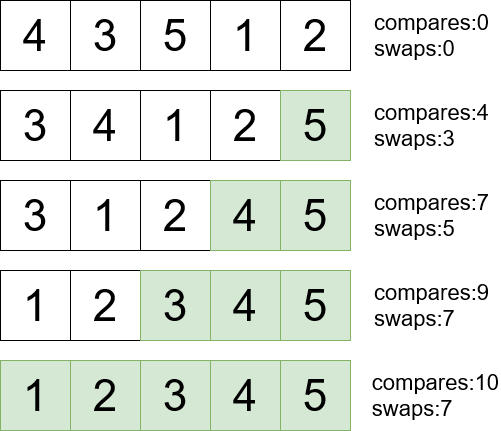

The diagram above was exported from draw.io. Its source (the exported page's mxGraphModel, read from the mxfile embedded in the PNG):
<mxGraphModel dx="1038" dy="603" grid="1" gridSize="10" guides="1" tooltips="1" connect="1" arrows="1" fold="1" page="1" pageScale="1" pageWidth="850" pageHeight="1100" math="0" shadow="0">
  <root>
    <mxCell id="0" />
    <mxCell id="1" parent="0" />
    <mxCell id="GYZMxTJS46v_GUnBPeFB-1" value="&lt;font style=&quot;font-size: 44px;&quot;&gt;4&lt;/font&gt;" style="whiteSpace=wrap;html=1;aspect=fixed;" parent="1" vertex="1">
      <mxGeometry x="160" y="40" width="70" height="70" as="geometry" />
    </mxCell>
    <mxCell id="zrPuoizPx3UR9okt6yzt-6" value="&lt;font style=&quot;font-size: 44px;&quot;&gt;3&lt;/font&gt;" style="whiteSpace=wrap;html=1;aspect=fixed;" parent="1" vertex="1">
      <mxGeometry x="230" y="40" width="70" height="70" as="geometry" />
    </mxCell>
    <mxCell id="zrPuoizPx3UR9okt6yzt-7" value="&lt;font style=&quot;font-size: 44px;&quot;&gt;5&lt;/font&gt;" style="whiteSpace=wrap;html=1;aspect=fixed;" parent="1" vertex="1">
      <mxGeometry x="300" y="40" width="70" height="70" as="geometry" />
    </mxCell>
    <mxCell id="zrPuoizPx3UR9okt6yzt-8" value="&lt;font style=&quot;font-size: 44px;&quot;&gt;1&lt;/font&gt;" style="whiteSpace=wrap;html=1;aspect=fixed;" parent="1" vertex="1">
      <mxGeometry x="370" y="40" width="70" height="70" as="geometry" />
    </mxCell>
    <mxCell id="zrPuoizPx3UR9okt6yzt-9" value="&lt;font style=&quot;font-size: 44px;&quot;&gt;2&lt;/font&gt;" style="whiteSpace=wrap;html=1;aspect=fixed;" parent="1" vertex="1">
      <mxGeometry x="440" y="40" width="70" height="70" as="geometry" />
    </mxCell>
    <mxCell id="zrPuoizPx3UR9okt6yzt-11" value="&lt;font style=&quot;font-size: 44px;&quot;&gt;3&lt;/font&gt;" style="whiteSpace=wrap;html=1;aspect=fixed;" parent="1" vertex="1">
      <mxGeometry x="160" y="130" width="70" height="70" as="geometry" />
    </mxCell>
    <mxCell id="zrPuoizPx3UR9okt6yzt-12" value="&lt;font style=&quot;font-size: 44px;&quot;&gt;4&lt;/font&gt;" style="whiteSpace=wrap;html=1;aspect=fixed;" parent="1" vertex="1">
      <mxGeometry x="230" y="130" width="70" height="70" as="geometry" />
    </mxCell>
    <mxCell id="zrPuoizPx3UR9okt6yzt-13" value="&lt;font style=&quot;font-size: 44px;&quot;&gt;1&lt;/font&gt;" style="whiteSpace=wrap;html=1;aspect=fixed;" parent="1" vertex="1">
      <mxGeometry x="300" y="130" width="70" height="70" as="geometry" />
    </mxCell>
    <mxCell id="zrPuoizPx3UR9okt6yzt-14" value="&lt;font style=&quot;font-size: 44px;&quot;&gt;2&lt;/font&gt;" style="whiteSpace=wrap;html=1;aspect=fixed;" parent="1" vertex="1">
      <mxGeometry x="370" y="130" width="70" height="70" as="geometry" />
    </mxCell>
    <mxCell id="zrPuoizPx3UR9okt6yzt-15" value="&lt;font style=&quot;font-size: 44px;&quot;&gt;5&lt;/font&gt;" style="whiteSpace=wrap;html=1;aspect=fixed;fillColor=#d5e8d4;strokeColor=#82b366;" parent="1" vertex="1">
      <mxGeometry x="440" y="130" width="70" height="70" as="geometry" />
    </mxCell>
    <mxCell id="zrPuoizPx3UR9okt6yzt-16" value="&lt;div style=&quot;font-size: 22px;&quot; align=&quot;left&quot;&gt;&lt;font style=&quot;font-size: 22px;&quot;&gt;compares:0&lt;/font&gt;&lt;/div&gt;&lt;div style=&quot;font-size: 22px;&quot; align=&quot;left&quot;&gt;&lt;font style=&quot;font-size: 22px;&quot;&gt;swaps:0&lt;br&gt;&lt;/font&gt;&lt;/div&gt;" style="text;html=1;align=right;verticalAlign=middle;resizable=0;points=[];autosize=1;strokeColor=none;fillColor=none;fontSize=44;" parent="1" vertex="1">
      <mxGeometry x="510" y="40" width="140" height="70" as="geometry" />
    </mxCell>
    <mxCell id="xvzgfIbjX3hPKdFPIsMV-1" value="&lt;div style=&quot;font-size: 22px;&quot; align=&quot;left&quot;&gt;&lt;font style=&quot;font-size: 22px;&quot;&gt;compares:4&lt;/font&gt;&lt;/div&gt;&lt;div style=&quot;font-size: 22px;&quot; align=&quot;left&quot;&gt;&lt;font style=&quot;font-size: 22px;&quot;&gt;swaps:3&lt;br&gt;&lt;/font&gt;&lt;/div&gt;" style="text;html=1;align=right;verticalAlign=middle;resizable=0;points=[];autosize=1;strokeColor=none;fillColor=none;fontSize=44;" parent="1" vertex="1">
      <mxGeometry x="510" y="130" width="140" height="70" as="geometry" />
    </mxCell>
    <mxCell id="f8ZUNtNU9EYObgjtBfqm-1" value="&lt;font style=&quot;font-size: 44px;&quot;&gt;3&lt;/font&gt;" style="whiteSpace=wrap;html=1;aspect=fixed;" parent="1" vertex="1">
      <mxGeometry x="160" y="220" width="70" height="70" as="geometry" />
    </mxCell>
    <mxCell id="f8ZUNtNU9EYObgjtBfqm-2" value="&lt;font style=&quot;font-size: 44px;&quot;&gt;1&lt;/font&gt;" style="whiteSpace=wrap;html=1;aspect=fixed;" parent="1" vertex="1">
      <mxGeometry x="230" y="220" width="70" height="70" as="geometry" />
    </mxCell>
    <mxCell id="f8ZUNtNU9EYObgjtBfqm-3" value="&lt;font style=&quot;font-size: 44px;&quot;&gt;2&lt;/font&gt;" style="whiteSpace=wrap;html=1;aspect=fixed;" parent="1" vertex="1">
      <mxGeometry x="300" y="220" width="70" height="70" as="geometry" />
    </mxCell>
    <mxCell id="f8ZUNtNU9EYObgjtBfqm-4" value="&lt;font style=&quot;font-size: 44px;&quot;&gt;4&lt;/font&gt;" style="whiteSpace=wrap;html=1;aspect=fixed;fillColor=#d5e8d4;strokeColor=#82b366;" parent="1" vertex="1">
      <mxGeometry x="370" y="220" width="70" height="70" as="geometry" />
    </mxCell>
    <mxCell id="f8ZUNtNU9EYObgjtBfqm-5" value="&lt;font style=&quot;font-size: 44px;&quot;&gt;5&lt;/font&gt;" style="whiteSpace=wrap;html=1;aspect=fixed;fillColor=#d5e8d4;strokeColor=#82b366;" parent="1" vertex="1">
      <mxGeometry x="440" y="220" width="70" height="70" as="geometry" />
    </mxCell>
    <mxCell id="f8ZUNtNU9EYObgjtBfqm-6" value="&lt;div style=&quot;font-size: 22px;&quot; align=&quot;left&quot;&gt;&lt;font style=&quot;font-size: 22px;&quot;&gt;compares:7&lt;/font&gt;&lt;/div&gt;&lt;div style=&quot;font-size: 22px;&quot; align=&quot;left&quot;&gt;&lt;font style=&quot;font-size: 22px;&quot;&gt;swaps:5&lt;br&gt;&lt;/font&gt;&lt;/div&gt;" style="text;html=1;align=right;verticalAlign=middle;resizable=0;points=[];autosize=1;strokeColor=none;fillColor=none;fontSize=44;" parent="1" vertex="1">
      <mxGeometry x="510" y="220" width="140" height="70" as="geometry" />
    </mxCell>
    <mxCell id="f8ZUNtNU9EYObgjtBfqm-7" value="&lt;font style=&quot;font-size: 44px;&quot;&gt;1&lt;/font&gt;" style="whiteSpace=wrap;html=1;aspect=fixed;" parent="1" vertex="1">
      <mxGeometry x="160" y="310" width="70" height="70" as="geometry" />
    </mxCell>
    <mxCell id="f8ZUNtNU9EYObgjtBfqm-8" value="&lt;font style=&quot;font-size: 44px;&quot;&gt;2&lt;/font&gt;" style="whiteSpace=wrap;html=1;aspect=fixed;" parent="1" vertex="1">
      <mxGeometry x="230" y="310" width="70" height="70" as="geometry" />
    </mxCell>
    <mxCell id="f8ZUNtNU9EYObgjtBfqm-9" value="&lt;font style=&quot;font-size: 44px;&quot;&gt;3&lt;/font&gt;" style="whiteSpace=wrap;html=1;aspect=fixed;fillColor=#d5e8d4;strokeColor=#82b366;" parent="1" vertex="1">
      <mxGeometry x="300" y="310" width="70" height="70" as="geometry" />
    </mxCell>
    <mxCell id="f8ZUNtNU9EYObgjtBfqm-10" value="&lt;font style=&quot;font-size: 44px;&quot;&gt;4&lt;/font&gt;" style="whiteSpace=wrap;html=1;aspect=fixed;fillColor=#d5e8d4;strokeColor=#82b366;" parent="1" vertex="1">
      <mxGeometry x="370" y="310" width="70" height="70" as="geometry" />
    </mxCell>
    <mxCell id="f8ZUNtNU9EYObgjtBfqm-11" value="&lt;font style=&quot;font-size: 44px;&quot;&gt;5&lt;/font&gt;" style="whiteSpace=wrap;html=1;aspect=fixed;fillColor=#d5e8d4;strokeColor=#82b366;" parent="1" vertex="1">
      <mxGeometry x="440" y="310" width="70" height="70" as="geometry" />
    </mxCell>
    <mxCell id="f8ZUNtNU9EYObgjtBfqm-12" value="&lt;div style=&quot;font-size: 22px;&quot; align=&quot;left&quot;&gt;&lt;font style=&quot;font-size: 22px;&quot;&gt;compares:9&lt;/font&gt;&lt;/div&gt;&lt;div style=&quot;font-size: 22px;&quot; align=&quot;left&quot;&gt;&lt;font style=&quot;font-size: 22px;&quot;&gt;swaps:7&lt;br&gt;&lt;/font&gt;&lt;/div&gt;" style="text;html=1;align=right;verticalAlign=middle;resizable=0;points=[];autosize=1;strokeColor=none;fillColor=none;fontSize=44;" parent="1" vertex="1">
      <mxGeometry x="510" y="310" width="140" height="70" as="geometry" />
    </mxCell>
    <mxCell id="f8ZUNtNU9EYObgjtBfqm-13" value="&lt;font style=&quot;font-size: 44px;&quot;&gt;1&lt;/font&gt;" style="whiteSpace=wrap;html=1;aspect=fixed;fillColor=#d5e8d4;strokeColor=#82b366;" parent="1" vertex="1">
      <mxGeometry x="160" y="400" width="70" height="70" as="geometry" />
    </mxCell>
    <mxCell id="f8ZUNtNU9EYObgjtBfqm-14" value="&lt;font style=&quot;font-size: 44px;&quot;&gt;2&lt;/font&gt;" style="whiteSpace=wrap;html=1;aspect=fixed;fillColor=#d5e8d4;strokeColor=#82b366;" parent="1" vertex="1">
      <mxGeometry x="230" y="400" width="70" height="70" as="geometry" />
    </mxCell>
    <mxCell id="f8ZUNtNU9EYObgjtBfqm-15" value="&lt;font style=&quot;font-size: 44px;&quot;&gt;3&lt;/font&gt;" style="whiteSpace=wrap;html=1;aspect=fixed;fillColor=#d5e8d4;strokeColor=#82b366;" parent="1" vertex="1">
      <mxGeometry x="300" y="400" width="70" height="70" as="geometry" />
    </mxCell>
    <mxCell id="f8ZUNtNU9EYObgjtBfqm-16" value="&lt;font style=&quot;font-size: 44px;&quot;&gt;4&lt;/font&gt;" style="whiteSpace=wrap;html=1;aspect=fixed;fillColor=#d5e8d4;strokeColor=#82b366;" parent="1" vertex="1">
      <mxGeometry x="370" y="400" width="70" height="70" as="geometry" />
    </mxCell>
    <mxCell id="f8ZUNtNU9EYObgjtBfqm-17" value="&lt;font style=&quot;font-size: 44px;&quot;&gt;5&lt;/font&gt;" style="whiteSpace=wrap;html=1;aspect=fixed;fillColor=#d5e8d4;strokeColor=#82b366;" parent="1" vertex="1">
      <mxGeometry x="440" y="400" width="70" height="70" as="geometry" />
    </mxCell>
    <mxCell id="f8ZUNtNU9EYObgjtBfqm-18" value="&lt;div style=&quot;font-size: 22px;&quot; align=&quot;left&quot;&gt;&lt;font style=&quot;font-size: 22px;&quot;&gt;compares:10&lt;/font&gt;&lt;/div&gt;&lt;div style=&quot;font-size: 22px;&quot; align=&quot;left&quot;&gt;&lt;font style=&quot;font-size: 22px;&quot;&gt;swaps:7&lt;br&gt;&lt;/font&gt;&lt;/div&gt;" style="text;html=1;align=right;verticalAlign=middle;resizable=0;points=[];autosize=1;strokeColor=none;fillColor=none;fontSize=44;" parent="1" vertex="1">
      <mxGeometry x="510" y="400" width="150" height="70" as="geometry" />
    </mxCell>
  </root>
</mxGraphModel>